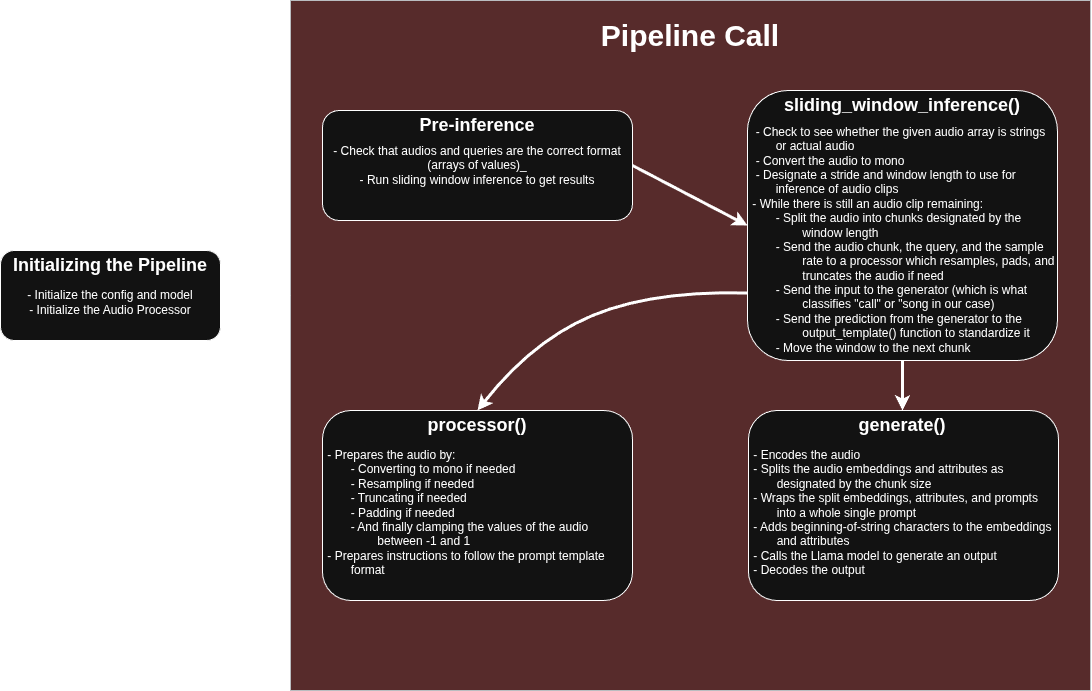

The diagram above was exported from draw.io. Its source (the exported page's mxGraphModel, read from the mxfile embedded in the PNG):
<mxGraphModel dx="2351" dy="833" grid="1" gridSize="10" guides="1" tooltips="1" connect="1" arrows="1" fold="1" page="1" pageScale="1" pageWidth="850" pageHeight="1100" math="0" shadow="0">
  <root>
    <mxCell id="0" />
    <mxCell id="1" parent="0" />
    <mxCell id="EBz9G5_O_MTGEIcWqucL-24" parent="1" style="rounded=0;whiteSpace=wrap;html=1;fillColor=#ffcccc;strokeColor=#36393d;" value="" vertex="1">
      <mxGeometry height="690" width="800" x="40" y="20" as="geometry" />
    </mxCell>
    <mxCell id="EBz9G5_O_MTGEIcWqucL-11" edge="1" parent="1" source="EBz9G5_O_MTGEIcWqucL-1" style="edgeStyle=orthogonalEdgeStyle;rounded=0;orthogonalLoop=1;jettySize=auto;html=1;exitX=1;exitY=0.5;exitDx=0;exitDy=0;strokeWidth=3;">
      <mxGeometry relative="1" as="geometry">
        <mxPoint x="40" y="315" as="targetPoint" />
      </mxGeometry>
    </mxCell>
    <mxCell id="EBz9G5_O_MTGEIcWqucL-1" parent="1" style="rounded=1;whiteSpace=wrap;html=1;align=center;" value="&lt;div&gt;&lt;br&gt;&lt;/div&gt;- Initialize the config and model&lt;div&gt;- Initialize the Audio Processor&lt;/div&gt;" vertex="1">
      <mxGeometry height="90" width="220" x="-250" y="270" as="geometry" />
    </mxCell>
    <mxCell id="EBz9G5_O_MTGEIcWqucL-3" parent="1" style="text;html=1;whiteSpace=wrap;strokeColor=none;fillColor=none;align=center;verticalAlign=middle;rounded=0;" value="&lt;font style=&quot;font-size: 18px;&quot;&gt;&lt;b&gt;Initializing the Pipeline&lt;/b&gt;&lt;/font&gt;" vertex="1">
      <mxGeometry height="30" width="220" x="-250" y="270" as="geometry" />
    </mxCell>
    <mxCell id="EBz9G5_O_MTGEIcWqucL-5" parent="1" style="rounded=1;whiteSpace=wrap;html=1;align=center;" value="&lt;div&gt;- Check that audios and queries are the correct format (arrays of values)_&lt;/div&gt;&lt;div&gt;- Run sliding window inference to get results&lt;/div&gt;" vertex="1">
      <mxGeometry height="110" width="310" x="72" y="130" as="geometry" />
    </mxCell>
    <mxCell id="EBz9G5_O_MTGEIcWqucL-6" parent="1" style="text;html=1;whiteSpace=wrap;strokeColor=none;fillColor=none;align=center;verticalAlign=middle;rounded=0;" value="&lt;font style=&quot;font-size: 18px;&quot;&gt;&lt;b&gt;Pre-inference&lt;/b&gt;&lt;/font&gt;" vertex="1">
      <mxGeometry height="30" width="220" x="117" y="130" as="geometry" />
    </mxCell>
    <mxCell id="EBz9G5_O_MTGEIcWqucL-25" parent="1" style="text;html=1;whiteSpace=wrap;strokeColor=none;fillColor=none;align=center;verticalAlign=middle;rounded=0;" value="&lt;b&gt;&lt;font style=&quot;font-size: 30px;&quot;&gt;Pipeline Call&lt;/font&gt;&lt;/b&gt;" vertex="1">
      <mxGeometry height="70" width="370" x="255" y="20" as="geometry" />
    </mxCell>
    <mxCell id="EBz9G5_O_MTGEIcWqucL-41" edge="1" parent="1" source="EBz9G5_O_MTGEIcWqucL-28" style="edgeStyle=orthogonalEdgeStyle;rounded=0;orthogonalLoop=1;jettySize=auto;html=1;exitX=0.5;exitY=1;exitDx=0;exitDy=0;strokeWidth=3;entryX=0.5;entryY=0;entryDx=0;entryDy=0;" target="EBz9G5_O_MTGEIcWqucL-40">
      <mxGeometry relative="1" as="geometry">
        <mxPoint x="660" y="440" as="targetPoint" />
      </mxGeometry>
    </mxCell>
    <mxCell id="EBz9G5_O_MTGEIcWqucL-28" parent="1" style="rounded=1;whiteSpace=wrap;html=1;align=left;" value="&lt;div&gt;&lt;br&gt;&lt;/div&gt;&lt;div&gt;&lt;br&gt;&lt;/div&gt;&lt;div&gt;&amp;nbsp; - Check to see whether the given audio array is strings &lt;span style=&quot;white-space: pre;&quot;&gt;&#09;&lt;/span&gt;or actual audio&lt;/div&gt;&lt;div&gt;&amp;nbsp; - Convert the audio to mono&lt;/div&gt;&lt;div&gt;&amp;nbsp; - Designate a stride and window length to use for &lt;span style=&quot;white-space: pre;&quot;&gt;&#09;&lt;/span&gt;inference of audio clips&lt;/div&gt;&lt;div&gt;&amp;nbsp;- While there is still an audio clip remaining:&lt;/div&gt;&lt;div&gt;&lt;span style=&quot;white-space: pre;&quot;&gt;&#09;&lt;/span&gt;- Split the audio into chunks designated by the &lt;span style=&quot;white-space: pre;&quot;&gt;&#09;&lt;/span&gt;&lt;span style=&quot;white-space: pre;&quot;&gt;&#09;&lt;/span&gt;window length&lt;br&gt;&lt;/div&gt;&lt;div&gt;&lt;span style=&quot;white-space: pre;&quot;&gt;&#09;&lt;/span&gt;- Send the audio chunk, the query, and the sample &lt;span style=&quot;white-space: pre;&quot;&gt;&#09;&lt;/span&gt;&lt;span style=&quot;white-space: pre;&quot;&gt;&#09;&lt;/span&gt;rate to a processor which resamples, pads, and &lt;span style=&quot;white-space: pre;&quot;&gt;&#09;&lt;/span&gt;&lt;span style=&quot;white-space: pre;&quot;&gt;&#09;&lt;/span&gt;truncates the audio if need&lt;br&gt;&lt;/div&gt;&lt;div&gt;&lt;span style=&quot;white-space: pre;&quot;&gt;&#09;&lt;/span&gt;- Send the input to the generator (which is what &lt;span style=&quot;white-space: pre;&quot;&gt;&#09;&lt;/span&gt;&lt;span style=&quot;white-space: pre;&quot;&gt;&#09;&lt;/span&gt;classifies &quot;call&quot; or &quot;song in our case)&lt;br&gt;&lt;/div&gt;&lt;div&gt;&lt;span style=&quot;white-space: pre;&quot;&gt;&#09;&lt;/span&gt;- Send the prediction from the generator to the &lt;span style=&quot;white-space: pre;&quot;&gt;&#09;&lt;/span&gt;&lt;span style=&quot;white-space: pre;&quot;&gt;&#09;&lt;/span&gt;output_template() function to standardize it&lt;br&gt;&lt;/div&gt;&lt;div&gt;&lt;span style=&quot;white-space: pre;&quot;&gt;&#09;&lt;/span&gt;- Move the window to the next chunk&lt;br&gt;&lt;/div&gt;" vertex="1">
      <mxGeometry height="270" width="310" x="497" y="110" as="geometry" />
    </mxCell>
    <mxCell id="EBz9G5_O_MTGEIcWqucL-29" parent="1" style="text;html=1;whiteSpace=wrap;strokeColor=none;fillColor=none;align=center;verticalAlign=middle;rounded=0;" value="&lt;span style=&quot;font-size: 18px;&quot;&gt;&lt;b&gt;sliding_window_inference()&lt;/b&gt;&lt;/span&gt;" vertex="1">
      <mxGeometry height="30" width="220" x="542" y="110" as="geometry" />
    </mxCell>
    <mxCell id="EBz9G5_O_MTGEIcWqucL-32" parent="1" style="rounded=1;whiteSpace=wrap;html=1;align=left;" value="&lt;div&gt;&lt;br&gt;&lt;/div&gt;&lt;div&gt;&lt;span style=&quot;background-color: transparent; color: light-dark(rgb(0, 0, 0), rgb(255, 255, 255));&quot;&gt;&amp;nbsp;- Prepares the audio by:&lt;/span&gt;&lt;/div&gt;&lt;div&gt;&lt;span style=&quot;white-space: pre;&quot;&gt;&#09;&lt;/span&gt;- Converting to mono if needed&lt;br&gt;&lt;/div&gt;&lt;div&gt;&lt;span style=&quot;white-space: pre;&quot;&gt;&#09;&lt;/span&gt;- Resampling if needed&lt;br&gt;&lt;/div&gt;&lt;div&gt;&lt;span style=&quot;white-space: pre;&quot;&gt;&#09;&lt;/span&gt;- Truncating if needed&lt;br&gt;&lt;/div&gt;&lt;div&gt;&lt;span style=&quot;white-space: pre;&quot;&gt;&#09;&lt;/span&gt;- Padding if needed&lt;br&gt;&lt;/div&gt;&lt;div&gt;&lt;span style=&quot;white-space: pre;&quot;&gt;&#09;&lt;/span&gt;- And finally clamping the values of the audio &lt;span style=&quot;white-space: pre;&quot;&gt;&#09;&lt;/span&gt;&lt;span style=&quot;white-space: pre;&quot;&gt;&#09;&lt;/span&gt;between -1 and 1&lt;br&gt;&lt;/div&gt;&amp;nbsp;- Prepares instructions to follow the prompt template &lt;span style=&quot;white-space: pre;&quot;&gt;&#09;&lt;/span&gt;format" vertex="1">
      <mxGeometry height="190" width="310" x="72" y="430" as="geometry" />
    </mxCell>
    <mxCell id="EBz9G5_O_MTGEIcWqucL-33" parent="1" style="text;html=1;whiteSpace=wrap;strokeColor=none;fillColor=none;align=center;verticalAlign=middle;rounded=0;" value="&lt;font style=&quot;font-size: 18px;&quot;&gt;&lt;b&gt;processor()&lt;/b&gt;&lt;/font&gt;" vertex="1">
      <mxGeometry height="30" width="220" x="117" y="430" as="geometry" />
    </mxCell>
    <mxCell id="EBz9G5_O_MTGEIcWqucL-34" edge="1" parent="1" source="EBz9G5_O_MTGEIcWqucL-5" style="endArrow=classic;html=1;rounded=0;exitX=1;exitY=0.5;exitDx=0;exitDy=0;entryX=0;entryY=0.5;entryDx=0;entryDy=0;strokeWidth=3;" target="EBz9G5_O_MTGEIcWqucL-28" value="">
      <mxGeometry height="50" relative="1" width="50" as="geometry">
        <mxPoint x="472" y="210" as="sourcePoint" />
        <mxPoint x="522" y="160" as="targetPoint" />
      </mxGeometry>
    </mxCell>
    <mxCell id="EBz9G5_O_MTGEIcWqucL-38" edge="1" parent="1" source="EBz9G5_O_MTGEIcWqucL-28" style="curved=1;endArrow=classic;html=1;rounded=0;exitX=0;exitY=0.75;exitDx=0;exitDy=0;entryX=0.5;entryY=0;entryDx=0;entryDy=0;strokeWidth=3;" target="EBz9G5_O_MTGEIcWqucL-33" value="">
      <mxGeometry height="50" relative="1" width="50" as="geometry">
        <Array as="points">
          <mxPoint x="402" y="310" />
          <mxPoint x="282" y="360" />
        </Array>
        <mxPoint x="322" y="480" as="sourcePoint" />
        <mxPoint x="372" y="430" as="targetPoint" />
      </mxGeometry>
    </mxCell>
    <mxCell id="EBz9G5_O_MTGEIcWqucL-39" parent="1" style="rounded=1;whiteSpace=wrap;html=1;align=left;" value="&lt;div&gt;&lt;span style=&quot;background-color: transparent; color: light-dark(rgb(0, 0, 0), rgb(255, 255, 255));&quot;&gt;&lt;br&gt;&lt;/span&gt;&lt;/div&gt;&lt;span style=&quot;background-color: transparent; color: light-dark(rgb(0, 0, 0), rgb(255, 255, 255));&quot;&gt;&amp;nbsp;- Encodes the audio&lt;/span&gt;&lt;div&gt;&lt;div&gt;&amp;nbsp;- Splits the audio embeddings and attributes as &lt;span style=&quot;white-space: pre;&quot;&gt;&#09;&lt;/span&gt;designated by the chunk size&lt;/div&gt;&lt;div&gt;&amp;nbsp;- Wraps the split embeddings, attributes, and prompts &lt;span style=&quot;white-space: pre;&quot;&gt;&#09;&lt;/span&gt;into a whole single prompt&lt;/div&gt;&lt;div&gt;&amp;nbsp;- Adds beginning-of-string characters to the embeddings &lt;span style=&quot;white-space: pre;&quot;&gt;&#09;&lt;/span&gt;and attributes&lt;/div&gt;&lt;div&gt;&amp;nbsp;- Calls the Llama model to generate an output&lt;/div&gt;&lt;div&gt;&amp;nbsp;- Decodes the output&lt;/div&gt;&lt;/div&gt;" vertex="1">
      <mxGeometry height="190" width="310" x="498" y="430" as="geometry" />
    </mxCell>
    <mxCell id="EBz9G5_O_MTGEIcWqucL-40" parent="1" style="text;html=1;whiteSpace=wrap;strokeColor=none;fillColor=none;align=center;verticalAlign=middle;rounded=0;" value="&lt;font style=&quot;font-size: 18px;&quot;&gt;&lt;b&gt;generate()&lt;/b&gt;&lt;/font&gt;" vertex="1">
      <mxGeometry height="30" width="220" x="542" y="430" as="geometry" />
    </mxCell>
  </root>
</mxGraphModel>